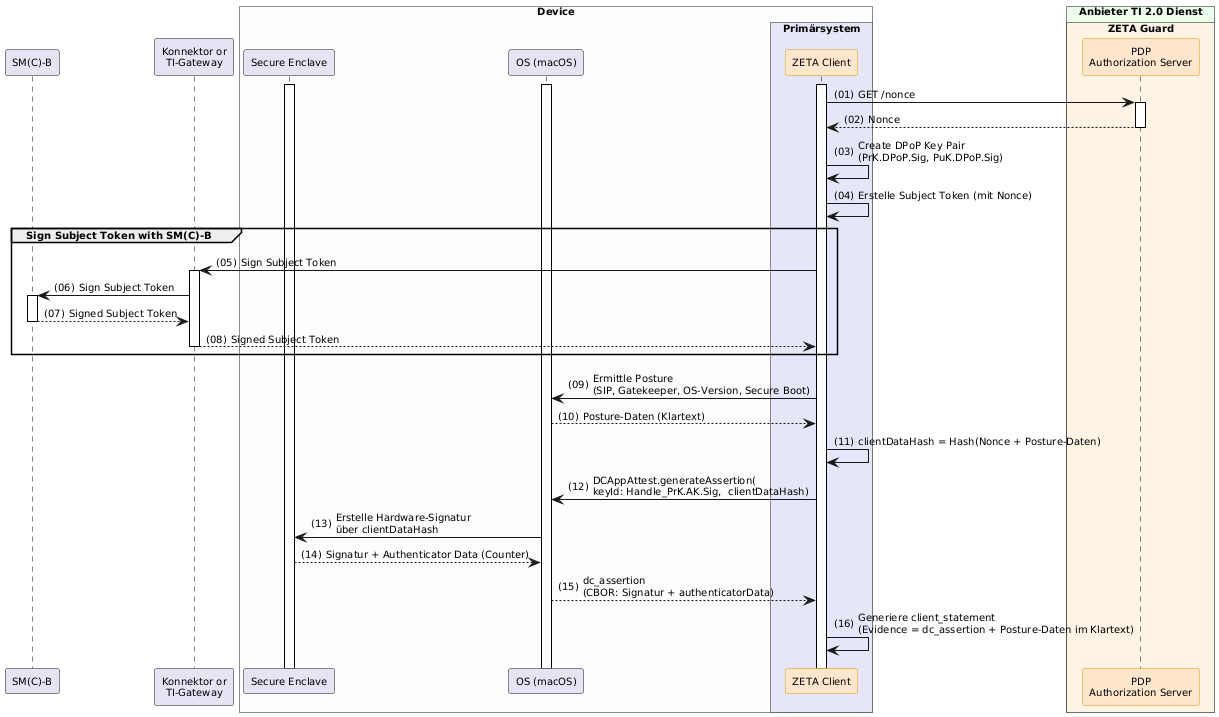

The diagram above was rendered by PlantUML. Its source (embedded in the PNG):
@startuml "Abb-ZETA-Vorbereitung-Token-Exchange-Apple-Att"
!include ../puml-layout.txt


' title Obtain Attestation Evidence

!pragma teoz true

participant SMB as "SM(C)-B" LEI_COMPONENT_COLOR
participant Konnektor as "Konnektor or\nTI-Gateway" LEI_COMPONENT_COLOR
box "Device" DEVICE_COLOR
  participant "Secure Enclave" as SE LEI_COMPONENT_COLOR
  participant OS as "OS (macOS)" LEI_COMPONENT_COLOR
  box "Primärsystem" PRIMAERSYSTEM_COLOR
    participant Client as "ZETA Client" <<zeta>>
  end box
end box

box "Anbieter TI 2.0 Dienst" PROVIDER_COLOR
  box "ZETA Guard" ZETA_GUARD_COLOR
    participant AuthS as "PDP\nAuthorization Server" <<zeta>>
  end box
end box


Client++
OS++
SE++
Client -> AuthS ++ : GET /nonce
AuthS --> Client -- : Nonce

Client -> Client : Create DPoP Key Pair\n(PrK.DPoP.Sig, PuK.DPoP.Sig)
Client -> Client: Erstelle Subject Token (mit Nonce)

group Sign Subject Token with SM(C)-B
    Client -> Konnektor ++: Sign Subject Token
    Konnektor -> SMB ++ : Sign Subject Token
    SMB --> Konnektor -- : Signed Subject Token
    Konnektor --> Client -- : Signed Subject Token
end

Client -> OS: Ermittle Posture\n(SIP, Gatekeeper, OS-Version, Secure Boot)
OS --> Client: Posture-Daten (Klartext)
Client -> Client: clientDataHash = Hash(Nonce + Posture-Daten)
Client -> OS: DCAppAttest.generateAssertion(\nkeyId: Handle_PrK.AK.Sig,  clientDataHash)
OS -> SE: Erstelle Hardware-Signatur\nüber clientDataHash
SE --> OS: Signatur + Authenticator Data (Counter)
OS --> Client: dc_assertion\n(CBOR: Signatur + authenticatorData)
Client -> Client: Generiere client_statement\n(Evidence = dc_assertion + Posture-Daten im Klartext)

@enduml